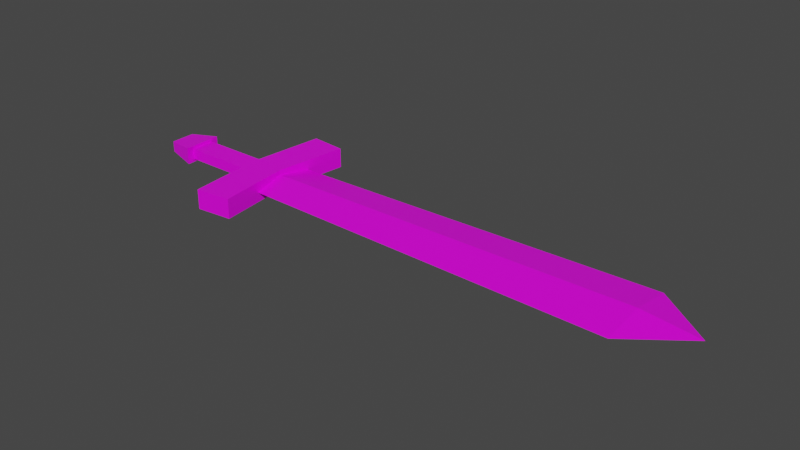 # Source: 1h_sword.blend  (saved by Blender 2.92.15; exported with 4.5.12 LTS)
import bpy
from mathutils import Matrix  # noqa: F401  (used for matrix-valued properties, if any)

bpy.ops.wm.read_factory_settings(use_empty=True)
scene = bpy.context.scene
scene.name = 'Scene'

# ---- collections
col_collection = bpy.data.collections.new('Collection'); scene.collection.children.link(col_collection)

# ---- images (referenced by path relative to the original .blend; pixels are not part of the script)
import os
ASSET_DIR = os.environ.get("B2B_ASSET_DIR", "")  # directory of the original .blend (textures are referenced by path, not embedded)
HERE = os.path.dirname(os.path.abspath(__file__))  # packed textures are extracted next to this script under _unpacked/

def load_image(name, relpath, width, height, colorspace="sRGB"):
    """Load a texture the original file referenced (path relative to the .blend, or extracted next to this script)."""
    p = next((c for c in (os.path.join(HERE, relpath), os.path.join(ASSET_DIR, relpath)) if relpath and os.path.exists(c)), "")
    if p:
        img = bpy.data.images.load(p, check_existing=True)
        img.name = name
    else:  # same state as the original file: an image datablock whose file is absent (Cycles renders it pink)
        img = bpy.data.images.new(name, width, height)
        img.source = "FILE"
        img.filepath = "//" + (relpath or name)
    img.colorspace_settings.name = colorspace
    return img
img_imphenziapalette01_png = load_image('ImphenziaPalette01.png', 'ImphenziaPalette01.png', 1024, 1024, 'sRGB')

# ---- materials (node trees are filled in below, after node groups)
mat_material = bpy.data.materials.new('Material')
mat_material.alpha_threshold = 0.0
mat_material.use_transparent_shadow = False
mat_material.line_color = (0.0, 0.0, 0.0, 1.0)

# ---- material node trees
mat_material.use_nodes = True; mat_material.node_tree.nodes.clear()
_N = mat_material.node_tree.nodes; _L = mat_material.node_tree.links
n0 = _N.new('ShaderNodeOutputMaterial'); n0.name = 'Material Output'; n0.location = (300, 300)
n1 = _N.new('ShaderNodeBsdfPrincipled'); n1.name = 'Principled BSDF'; n1.location = (10, 300)
n1.distribution = 'GGX'
n1.subsurface_method = 'BURLEY'
n1.inputs[2].default_value = 0.4
n1.inputs[3].default_value = 1.45
n1.inputs[27].default_value = (0.0, 0.0, 0.0, 1.0)
n1.inputs[28].default_value = 1.0
n2 = _N.new('ShaderNodeTexImage'); n2.name = 'Image Texture'; n2.location = (-532, 116)
n2.image = img_imphenziapalette01_png
_L.new(n1.outputs[0], n0.inputs[0])
_L.new(n2.outputs[0], n1.inputs[0])
n0.is_active_output = True

# ---- world
world_world = bpy.data.worlds.new('World'); scene.world = world_world
world_world.use_nodes = True; world_world.node_tree.nodes.clear()
_N = world_world.node_tree.nodes; _L = world_world.node_tree.links
n0 = _N.new('ShaderNodeOutputWorld'); n0.name = 'World Output'; n0.location = (300, 300)
n1 = _N.new('ShaderNodeBackground'); n1.name = 'Background'; n1.location = (10, 300)
n1.inputs[0].default_value = (0.05088, 0.05088, 0.05088, 1.0)
_L.new(n1.outputs[0], n0.inputs[0])
n0.is_active_output = True
world_world.color = (0.05088, 0.05088, 0.05088)
world_world.use_sun_shadow = False
world_world.sun_shadow_jitter_overblur = 0.0

# ---- meshes
me_cube_001 = bpy.data.meshes.new('Cube.001')
me_cube_001.from_pydata([(-2.145, -2.604, -0.3273), (-2.145, -2.604, 0.3273), (-2.145, 2.604, -0.3273), (-2.145, 2.604, 0.3273), (-0.9385, -2.481, -0.3273), (-0.9385, -2.481, 0.3273), (-0.9385, 2.481, -0.3273), (-0.9385, 2.481, 0.3273), (-2.39, 0.0, -0.3273), (-2.39, 0.0, 0.3273), (-1.24, 0.0, -0.3273), (-1.24, 0.0, 0.3273), (-2.314, -2.696e-09, -0.1755), (-2.182, -0.4034, -0.1755), (-2.182, -0.4034, 0.1755), (-2.314, -2.696e-09, 0.1755), (-2.182, 0.4034, 0.1755), (-2.182, 0.4034, -0.1755), (-4.92, -0.004177, -0.1755), (-4.91, -0.4051, -0.1755), (-4.91, -0.4051, 0.1755), (-4.92, -0.004177, 0.1755), (-4.924, 0.4092, 0.1755), (-4.924, 0.4092, -0.1755), (-4.921, -0.006712, -0.282), (-4.905, -0.6509, -0.282), (-4.905, -0.6509, 0.282), (-4.921, -0.006712, 0.282), (-4.928, 0.6576, 0.282), (-4.928, 0.6576, -0.282), (-5.92, -0.004278, -0.1798), (-5.909, -0.4149, -0.1798), (-5.909, -0.4149, 0.1798), (-5.92, -0.004278, 0.1798), (-5.924, 0.4192, 0.1798), (-5.924, 0.4192, -0.1798), (11.42, 0.0, 0.2131), (11.42, 1.414, 0.0), (11.42, -1.414, 0.0), (11.42, 0.0, -0.2131), (-1.405, 0.0, 0.1662), (-1.405, 1.103, 0.0), (-1.405, -1.103, 0.0), (-1.405, 0.0, -0.1662), (13.28, 0.0, 0.0), (13.28, 0.0, 0.0), (13.28, 0.0, 0.0), (13.28, 0.0, 0.0)], [], [(3, 2, 17, 16), (2, 3, 7, 6), (10, 11, 5, 4), (4, 5, 1, 0), (8, 10, 4, 0), (11, 9, 1, 5), (7, 3, 9, 11), (2, 6, 10, 8), (6, 7, 11, 10), (8, 0, 13, 12), (12, 13, 19, 18), (15, 16, 22, 21), (2, 8, 12, 17), (0, 1, 14, 13), (1, 9, 15, 14), (9, 3, 16, 15), (23, 18, 24, 29), (19, 20, 26, 25), (14, 15, 21, 20), (16, 17, 23, 22), (13, 14, 20, 19), (17, 12, 18, 23), (26, 27, 33, 32), (24, 25, 31, 30), (21, 22, 28, 27), (18, 19, 25, 24), (20, 21, 27, 26), (22, 23, 29, 28), (30, 33, 34, 35), (31, 32, 33, 30), (28, 29, 35, 34), (25, 26, 32, 31), (29, 24, 30, 35), (27, 28, 34, 33), (36, 40, 42, 38), (39, 38, 42, 43), (43, 42, 40, 41), (41, 37, 39, 43), (36, 38, 46, 44), (41, 40, 36, 37), (45, 44, 46, 47), (38, 39, 47, 46), (37, 36, 44, 45), (39, 37, 45, 47)])
_uv = me_cube_001.uv_layers.new(name='UVMap')
_uv.uv.foreach_set('vector', [0.9356, 0.6919, 0.9356, 0.6919, 0.9356, 0.6919, 0.9356, 0.6919, 0.9356, 0.6919, 0.9356, 0.6919, 0.9356, 0.6919, 0.9356, 0.6919, 0.9356, 0.6919, 0.9356, 0.6919, 0.9356, 0.6919, 0.9356, 0.6919, 0.9356, 0.6919, 0.9356, 0.6919, 0.9356, 0.6919, 0.9356, 0.6919, 0.9356, 0.6919, 0.9356, 0.6919, 0.9356, 0.6919, 0.9356, 0.6919, 0.9356, 0.6919, 0.9356, 0.6919, 0.9356, 0.6919, 0.9356, 0.6919, 0.9356, 0.6919, 0.9356, 0.6919, 0.9356, 0.6919, 0.9356, 0.6919, 0.9356, 0.6919, 0.9356, 0.6919, 0.9356, 0.6919, 0.9356, 0.6919, 0.9356, 0.6919, 0.9356, 0.6919, 0.9356, 0.6919, 0.9356, 0.6919, 0.9356, 0.6919, 0.9356, 0.6919, 0.9356, 0.6919, 0.9356, 0.6919, 0.9577, 0.5394, 0.9577, 0.5394, 0.9577, 0.5394, 0.9577, 0.5394, 0.9577, 0.5394, 0.9577, 0.5394, 0.9577, 0.5394, 0.9577, 0.5394, 0.9356, 0.6919, 0.9356, 0.6919, 0.9356, 0.6919, 0.9356, 0.6919, 0.9356, 0.6919, 0.9356, 0.6919, 0.9356, 0.6919, 0.9356, 0.6919, 0.9356, 0.6919, 0.9356, 0.6919, 0.9356, 0.6919, 0.9356, 0.6919, 0.9356, 0.6919, 0.9356, 0.6919, 0.9356, 0.6919, 0.9356, 0.6919, 0.9356, 0.6919, 0.9356, 0.6919, 0.9356, 0.6919, 0.9356, 0.6919, 0.9356, 0.6919, 0.9356, 0.6919, 0.9356, 0.6919, 0.9356, 0.6919, 0.9577, 0.5394, 0.9577, 0.5394, 0.9577, 0.5394, 0.9577, 0.5394, 0.9577, 0.5394, 0.9577, 0.5394, 0.9577, 0.5394, 0.9577, 0.5394, 0.9577, 0.5394, 0.9577, 0.5394, 0.9577, 0.5394, 0.9577, 0.5394, 0.9577, 0.5394, 0.9577, 0.5394, 0.9577, 0.5394, 0.9577, 0.5394, 0.9356, 0.6919, 0.9356, 0.6919, 0.9356, 0.6919, 0.9356, 0.6919, 0.9356, 0.6919, 0.9356, 0.6919, 0.9356, 0.6919, 0.9356, 0.6919, 0.9356, 0.6919, 0.9356, 0.6919, 0.9356, 0.6919, 0.9356, 0.6919, 0.9356, 0.6919, 0.9356, 0.6919, 0.9356, 0.6919, 0.9356, 0.6919, 0.9356, 0.6919, 0.9356, 0.6919, 0.9356, 0.6919, 0.9356, 0.6919, 0.9356, 0.6919, 0.9356, 0.6919, 0.9356, 0.6919, 0.9356, 0.6919, 0.9356, 0.6919, 0.9356, 0.6919, 0.9356, 0.6919, 0.9356, 0.6919, 0.9356, 0.6919, 0.9356, 0.6919, 0.9356, 0.6919, 0.9356, 0.6919, 0.9356, 0.6919, 0.9356, 0.6919, 0.9356, 0.6919, 0.9356, 0.6919, 0.9356, 0.6919, 0.9356, 0.6919, 0.9356, 0.6919, 0.9356, 0.6919, 0.9356, 0.6919, 0.9356, 0.6919, 0.9356, 0.6919, 0.9356, 0.6919, 0.9356, 0.6919, 0.9356, 0.6919, 0.9356, 0.6919, 0.9356, 0.6919, 0.6821, 0.9356, 0.6821, 0.9356, 0.6821, 0.9356, 0.6821, 0.9356, 0.6821, 0.9356, 0.6821, 0.9356, 0.6821, 0.9356, 0.6821, 0.9356, 0.9356, 0.6919, 0.9356, 0.6919, 0.9356, 0.6919, 0.9356, 0.6919, 0.6821, 0.9356, 0.6821, 0.9356, 0.6821, 0.9356, 0.6821, 0.9356, 0.6821, 0.9356, 0.6821, 0.9356, 0.6821, 0.9356, 0.6821, 0.9356, 0.6821, 0.9356, 0.6821, 0.9356, 0.6821, 0.9356, 0.6821, 0.9356, 0.6821, 0.9356, 0.6821, 0.9356, 0.6821, 0.9356, 0.6821, 0.9356, 0.6821, 0.9356, 0.6821, 0.9356, 0.6821, 0.9356, 0.6821, 0.9356, 0.6821, 0.9356, 0.6821, 0.9356, 0.6821, 0.9356, 0.6821, 0.9356, 0.6821, 0.9356, 0.6821, 0.9356, 0.6821, 0.9356, 0.6821, 0.9356])
me_cube_001.materials.append(mat_material)
me_cube_001.use_remesh_fix_poles = True
me_cube_001.use_remesh_preserve_attributes = False
me_cube_001.use_mirror_vertex_groups = False
me_cube_001.update()

# ---- objects
ob_sword = bpy.data.objects.new('Sword', me_cube_001)

# ---- transforms, parenting, visibility, modifiers, constraints
ob_sword.location = (0.0, 0.0, 0.0)
ob_sword.lineart.crease_threshold = 0.0

# ---- collection membership
col_collection.objects.link(ob_sword)

# ---- scene / render settings (as saved in the file)
scene.frame_start = 1; scene.frame_end = 250; scene.frame_set(1)
scene.render.engine = 'BLENDER_EEVEE_NEXT'
scene.cycles.use_denoising = False
scene.cycles.samples = 128
scene.cycles.sampling_pattern = 'TABULATED_SOBOL'
scene.cycles.use_adaptive_sampling = False
scene.cycles.use_light_tree = False
scene.view_settings.view_transform = 'Filmic'
bpy.context.view_layer.update()

# ---- added for rendering (the .blend has no active camera and no usable light): camera, sun
cam_auto = bpy.data.cameras.new('AutoCamera')
cam_auto.lens = 50.0
cam_auto.sensor_width = 36.0
cam_auto.clip_end = 1000.0
ob_auto_camera = bpy.data.objects.new('AutoCamera', cam_auto)
scene.collection.objects.link(ob_auto_camera)
ob_auto_camera.location = (22.092, -22.0991, 14.7328)
ob_auto_camera.rotation_euler = (1.09748, -7.21219e-08, 0.694738)
scene.camera = ob_auto_camera
light_auto_sun = bpy.data.lights.new('AutoSun', 'SUN')
light_auto_sun.energy = 3.0
light_auto_sun.angle = 0.0523599
ob_auto_sun = bpy.data.objects.new('AutoSun', light_auto_sun)
scene.collection.objects.link(ob_auto_sun)
ob_auto_sun.rotation_euler = (0.872665, 0.174533, 0.523599)
bpy.context.view_layer.update()
